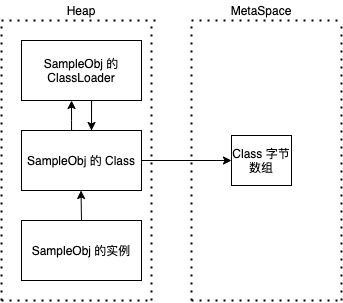

The diagram above was exported from draw.io. Its source (the exported page's mxGraphModel, read from the mxfile embedded in the PNG):
<mxGraphModel dx="541" dy="341" grid="1" gridSize="10" guides="1" tooltips="1" connect="1" arrows="1" fold="1" page="1" pageScale="1" pageWidth="827" pageHeight="1169" math="0" shadow="0">
  <root>
    <mxCell id="0" />
    <mxCell id="1" parent="0" />
    <mxCell id="oybatny1wGMa__Q8CDIj-1" value="SampleObj 的 ClassLoader" style="rounded=0;whiteSpace=wrap;html=1;" parent="1" vertex="1">
      <mxGeometry x="260" y="140" width="120" height="60" as="geometry" />
    </mxCell>
    <mxCell id="kU5OefkS5ychrQsGY0pL-6" value="" style="edgeStyle=orthogonalEdgeStyle;rounded=0;orthogonalLoop=1;jettySize=auto;html=1;" edge="1" parent="1" source="oybatny1wGMa__Q8CDIj-2" target="oybatny1wGMa__Q8CDIj-1">
      <mxGeometry relative="1" as="geometry">
        <Array as="points">
          <mxPoint x="310" y="220" />
          <mxPoint x="310" y="220" />
        </Array>
      </mxGeometry>
    </mxCell>
    <mxCell id="oybatny1wGMa__Q8CDIj-2" value="SampleObj 的 Class" style="rounded=0;whiteSpace=wrap;html=1;" parent="1" vertex="1">
      <mxGeometry x="260" y="230" width="120" height="60" as="geometry" />
    </mxCell>
    <mxCell id="oybatny1wGMa__Q8CDIj-3" value="SampleObj 的实例" style="rounded=0;whiteSpace=wrap;html=1;" parent="1" vertex="1">
      <mxGeometry x="260" y="320" width="120" height="60" as="geometry" />
    </mxCell>
    <mxCell id="kU5OefkS5ychrQsGY0pL-1" value="" style="endArrow=classic;html=1;" edge="1" parent="1">
      <mxGeometry width="50" height="50" relative="1" as="geometry">
        <mxPoint x="320" y="320" as="sourcePoint" />
        <mxPoint x="319.5" y="290" as="targetPoint" />
      </mxGeometry>
    </mxCell>
    <mxCell id="kU5OefkS5ychrQsGY0pL-7" value="" style="edgeStyle=orthogonalEdgeStyle;rounded=0;orthogonalLoop=1;jettySize=auto;html=1;" edge="1" parent="1">
      <mxGeometry relative="1" as="geometry">
        <mxPoint x="330" y="230" as="sourcePoint" />
        <mxPoint x="330" y="230" as="targetPoint" />
        <Array as="points">
          <mxPoint x="330" y="200" />
        </Array>
      </mxGeometry>
    </mxCell>
    <mxCell id="kU5OefkS5ychrQsGY0pL-10" value="" style="endArrow=none;dashed=1;html=1;dashPattern=1 3;strokeWidth=2;" edge="1" parent="1">
      <mxGeometry width="50" height="50" relative="1" as="geometry">
        <mxPoint x="240" y="400" as="sourcePoint" />
        <mxPoint x="240" y="120" as="targetPoint" />
      </mxGeometry>
    </mxCell>
    <mxCell id="kU5OefkS5ychrQsGY0pL-11" value="" style="endArrow=none;dashed=1;html=1;dashPattern=1 3;strokeWidth=2;" edge="1" parent="1">
      <mxGeometry width="50" height="50" relative="1" as="geometry">
        <mxPoint x="240" y="120" as="sourcePoint" />
        <mxPoint x="400" y="120" as="targetPoint" />
      </mxGeometry>
    </mxCell>
    <mxCell id="kU5OefkS5ychrQsGY0pL-12" value="" style="endArrow=none;dashed=1;html=1;dashPattern=1 3;strokeWidth=2;" edge="1" parent="1">
      <mxGeometry width="50" height="50" relative="1" as="geometry">
        <mxPoint x="390" y="400" as="sourcePoint" />
        <mxPoint x="390" y="120" as="targetPoint" />
      </mxGeometry>
    </mxCell>
    <mxCell id="kU5OefkS5ychrQsGY0pL-13" value="" style="endArrow=none;dashed=1;html=1;dashPattern=1 3;strokeWidth=2;" edge="1" parent="1">
      <mxGeometry width="50" height="50" relative="1" as="geometry">
        <mxPoint x="240" y="400" as="sourcePoint" />
        <mxPoint x="390" y="400" as="targetPoint" />
      </mxGeometry>
    </mxCell>
    <mxCell id="kU5OefkS5ychrQsGY0pL-14" value="Heap" style="text;html=1;strokeColor=none;fillColor=none;align=center;verticalAlign=middle;whiteSpace=wrap;rounded=0;" vertex="1" parent="1">
      <mxGeometry x="300" y="100" width="40" height="20" as="geometry" />
    </mxCell>
    <mxCell id="kU5OefkS5ychrQsGY0pL-15" value="" style="endArrow=none;dashed=1;html=1;dashPattern=1 3;strokeWidth=2;" edge="1" parent="1">
      <mxGeometry width="50" height="50" relative="1" as="geometry">
        <mxPoint x="430" y="400" as="sourcePoint" />
        <mxPoint x="430" y="120" as="targetPoint" />
      </mxGeometry>
    </mxCell>
    <mxCell id="kU5OefkS5ychrQsGY0pL-16" value="" style="endArrow=none;dashed=1;html=1;dashPattern=1 3;strokeWidth=2;" edge="1" parent="1">
      <mxGeometry width="50" height="50" relative="1" as="geometry">
        <mxPoint x="430" y="120" as="sourcePoint" />
        <mxPoint x="580" y="120" as="targetPoint" />
      </mxGeometry>
    </mxCell>
    <mxCell id="kU5OefkS5ychrQsGY0pL-17" value="" style="endArrow=none;dashed=1;html=1;dashPattern=1 3;strokeWidth=2;" edge="1" parent="1">
      <mxGeometry width="50" height="50" relative="1" as="geometry">
        <mxPoint x="580" y="400" as="sourcePoint" />
        <mxPoint x="580" y="120" as="targetPoint" />
      </mxGeometry>
    </mxCell>
    <mxCell id="kU5OefkS5ychrQsGY0pL-18" value="" style="endArrow=none;dashed=1;html=1;dashPattern=1 3;strokeWidth=2;" edge="1" parent="1">
      <mxGeometry width="50" height="50" relative="1" as="geometry">
        <mxPoint x="430" y="400" as="sourcePoint" />
        <mxPoint x="580" y="400" as="targetPoint" />
      </mxGeometry>
    </mxCell>
    <mxCell id="kU5OefkS5ychrQsGY0pL-20" value="MetaSpace" style="text;html=1;strokeColor=none;fillColor=none;align=center;verticalAlign=middle;whiteSpace=wrap;rounded=0;" vertex="1" parent="1">
      <mxGeometry x="480" y="100" width="40" height="20" as="geometry" />
    </mxCell>
    <mxCell id="kU5OefkS5ychrQsGY0pL-21" value="" style="endArrow=classic;html=1;exitX=1;exitY=0.5;exitDx=0;exitDy=0;" edge="1" parent="1" source="oybatny1wGMa__Q8CDIj-2">
      <mxGeometry width="50" height="50" relative="1" as="geometry">
        <mxPoint x="360" y="280" as="sourcePoint" />
        <mxPoint x="470" y="260" as="targetPoint" />
      </mxGeometry>
    </mxCell>
    <mxCell id="kU5OefkS5ychrQsGY0pL-22" value="Class 字节数组" style="rounded=0;whiteSpace=wrap;html=1;" vertex="1" parent="1">
      <mxGeometry x="470" y="235" width="60" height="50" as="geometry" />
    </mxCell>
  </root>
</mxGraphModel>